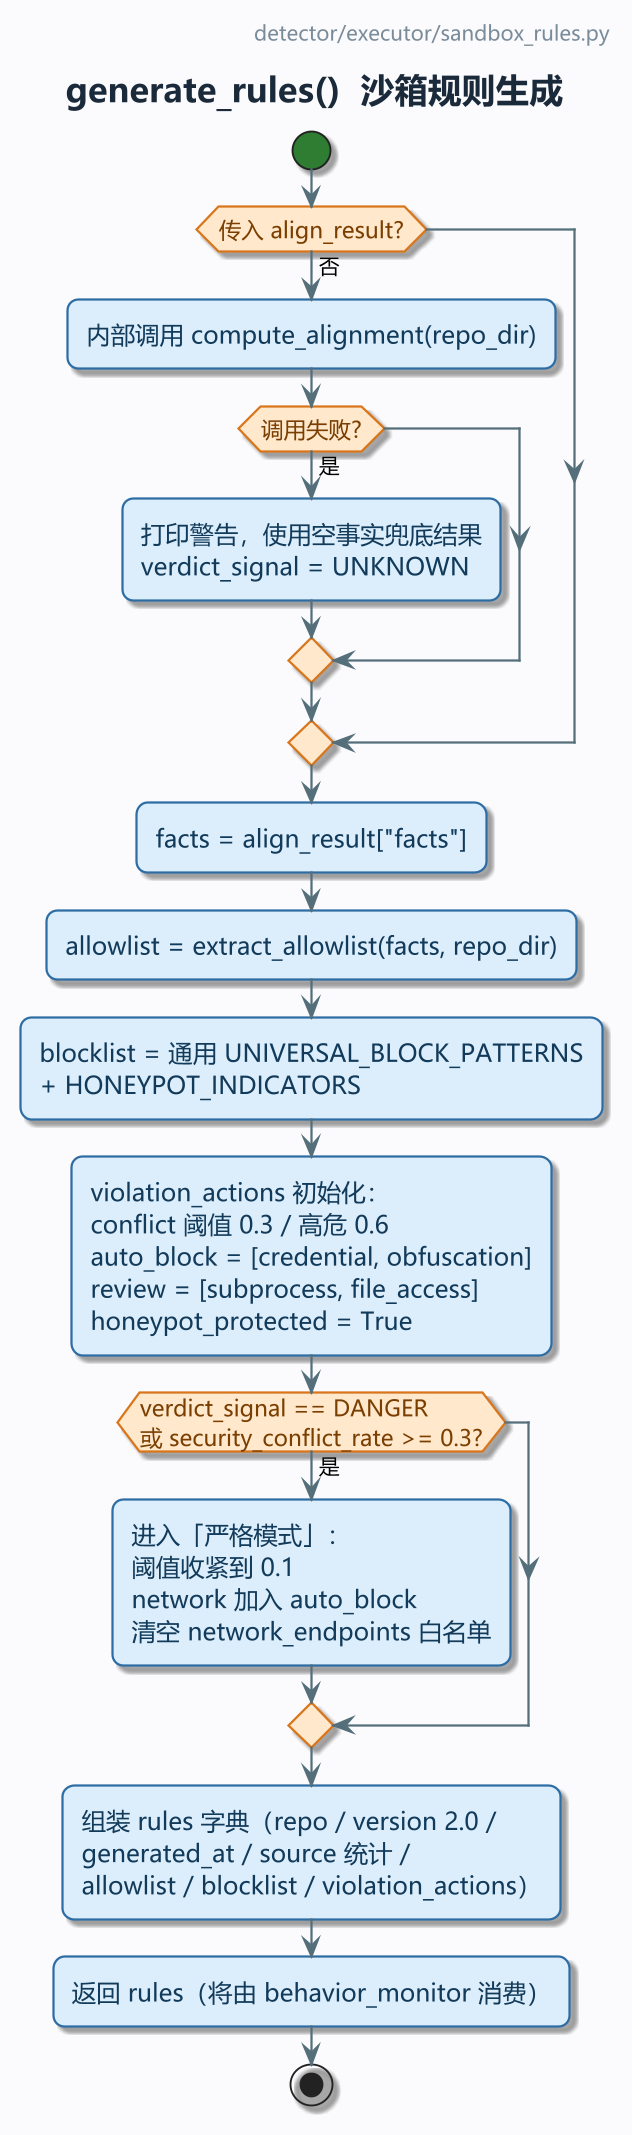

The diagram above was rendered by PlantUML. Its source (embedded in the PNG):
@startuml
!pragma layout smetana
' MPV-STYLE-BEGIN
skinparam defaultFontName "Microsoft YaHei"
skinparam monospacedFontName "Consolas"
skinparam backgroundColor #FBFBFD
skinparam shadowing true
skinparam roundCorner 12
skinparam linetype ortho
skinparam dpi 180
skinparam ArrowColor #546E7A
skinparam ArrowThickness 1.2
skinparam ArrowFontSize 11
skinparam ActivityBackgroundColor #DCEEFB
skinparam ActivityBorderColor #2E6DA4
skinparam ActivityBorderThickness 1.2
skinparam ActivityFontColor #123A5A
skinparam ActivityFontSize 13
skinparam ActivityDiamondBackgroundColor #FFE8CC
skinparam ActivityDiamondBorderColor #D9761B
skinparam ActivityDiamondBorderThickness 1.2
skinparam ActivityDiamondFontColor #7A3E00
skinparam ActivityDiamondFontSize 12
skinparam ActivityStartColor #2E7D32
skinparam ActivityEndColor #C62828
skinparam ActivityBarColor #546E7A
skinparam ActivityArrowColor #546E7A
skinparam PartitionBorderColor #9FB3C8
skinparam PartitionBorderThickness 1.2
skinparam PartitionBackgroundColor #F4F7FB
skinparam PartitionFontColor #293845
skinparam PartitionFontSize 13
skinparam PartitionFontStyle bold
skinparam NoteBackgroundColor #FFF8E1
skinparam NoteBorderColor #D9A441
skinparam NoteFontColor #4A3B12
skinparam TitleFontSize 18
skinparam TitleFontColor #1B2A3A
skinparam TitleFontStyle bold
skinparam TitleBorderThickness 0
skinparam HeaderFontSize 11
skinparam HeaderFontColor #7A8B99
skinparam FooterFontSize 10
skinparam FooterFontColor #9AA7B3
' MPV-STYLE-END
title generate_rules()  沙箱规则生成
header
  detector/executor/sandbox_rules.py
endheader
start
if (传入 align_result?) then (否)
  :内部调用 compute_alignment(repo_dir);
  if (调用失败?) then (是)
    :打印警告，使用空事实兜底结果\nverdict_signal = UNKNOWN;
  endif
endif
:facts = align_result["facts"];
:allowlist = extract_allowlist(facts, repo_dir);
:blocklist = 通用 UNIVERSAL_BLOCK_PATTERNS\n+ HONEYPOT_INDICATORS;
:violation_actions 初始化：\nconflict 阈值 0.3 / 高危 0.6\nauto_block = [credential, obfuscation]\nreview = [subprocess, file_access]\nhoneypot_protected = True;
if (verdict_signal == DANGER
或 security_conflict_rate >= 0.3?) then (是)
  :进入「严格模式」：\n阈值收紧到 0.1\nnetwork 加入 auto_block\n清空 network_endpoints 白名单;
endif
:组装 rules 字典（repo / version 2.0 /\ngenerated_at / source 统计 /\nallowlist / blocklist / violation_actions）;
:返回 rules（将由 behavior_monitor 消费）;
stop
@enduml